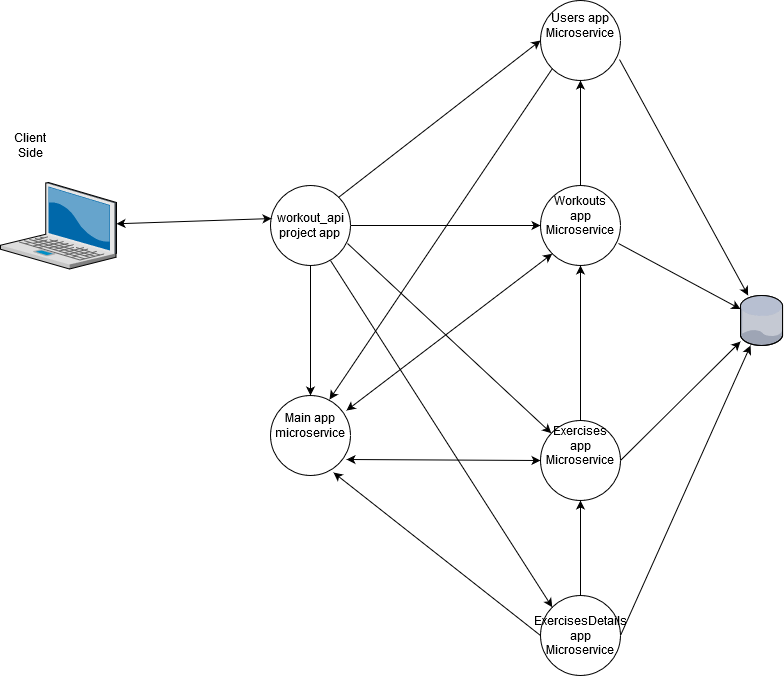

The diagram above was exported from draw.io. Its source (the exported page's mxGraphModel, read from the mxfile embedded in the PNG):
<mxGraphModel dx="1662" dy="791" grid="1" gridSize="10" guides="1" tooltips="1" connect="1" arrows="1" fold="1" page="1" pageScale="1" pageWidth="827" pageHeight="1169" background="#ffffff" math="0" shadow="0">
  <root>
    <mxCell id="0" />
    <mxCell id="1" parent="0" />
    <mxCell id="QUCIuXMah2Ur7S2yWv2o-173" value="" style="verticalLabelPosition=bottom;aspect=fixed;html=1;verticalAlign=top;strokeColor=none;align=center;outlineConnect=0;shape=mxgraph.citrix.database;" parent="1" vertex="1">
      <mxGeometry x="750" y="460" width="42.5" height="50" as="geometry" />
    </mxCell>
    <mxCell id="QUCIuXMah2Ur7S2yWv2o-175" value="" style="ellipse;whiteSpace=wrap;html=1;aspect=fixed;" parent="1" vertex="1">
      <mxGeometry x="550" y="350" width="80" height="80" as="geometry" />
    </mxCell>
    <mxCell id="QUCIuXMah2Ur7S2yWv2o-176" value="" style="ellipse;whiteSpace=wrap;html=1;aspect=fixed;" parent="1" vertex="1">
      <mxGeometry x="550" y="165" width="80" height="80" as="geometry" />
    </mxCell>
    <mxCell id="QUCIuXMah2Ur7S2yWv2o-177" value="" style="ellipse;whiteSpace=wrap;html=1;aspect=fixed;" parent="1" vertex="1">
      <mxGeometry x="550" y="585" width="80" height="80" as="geometry" />
    </mxCell>
    <mxCell id="QUCIuXMah2Ur7S2yWv2o-178" value="&lt;div&gt;Users app&lt;br&gt;&lt;/div&gt;&lt;div&gt;Microservice&lt;/div&gt;" style="text;html=1;strokeColor=none;fillColor=none;align=center;verticalAlign=middle;whiteSpace=wrap;rounded=0;" parent="1" vertex="1">
      <mxGeometry x="570" y="180" width="40" height="20" as="geometry" />
    </mxCell>
    <mxCell id="QUCIuXMah2Ur7S2yWv2o-179" value="Workouts app Microservice" style="text;html=1;strokeColor=none;fillColor=none;align=center;verticalAlign=middle;whiteSpace=wrap;rounded=0;" parent="1" vertex="1">
      <mxGeometry x="570" y="370" width="40" height="20" as="geometry" />
    </mxCell>
    <mxCell id="QUCIuXMah2Ur7S2yWv2o-180" value="&lt;div&gt;Exercises app Microservice&lt;/div&gt;" style="text;html=1;strokeColor=none;fillColor=none;align=center;verticalAlign=middle;whiteSpace=wrap;rounded=0;" parent="1" vertex="1">
      <mxGeometry x="570" y="600" width="40" height="20" as="geometry" />
    </mxCell>
    <mxCell id="QUCIuXMah2Ur7S2yWv2o-181" value="" style="ellipse;whiteSpace=wrap;html=1;aspect=fixed;" parent="1" vertex="1">
      <mxGeometry x="550" y="760" width="80" height="80" as="geometry" />
    </mxCell>
    <mxCell id="QUCIuXMah2Ur7S2yWv2o-182" value="&lt;div&gt;ExercisesDetails app&lt;/div&gt;&lt;div&gt;Microservice&lt;br&gt;&lt;/div&gt;" style="text;html=1;strokeColor=none;fillColor=none;align=center;verticalAlign=middle;whiteSpace=wrap;rounded=0;" parent="1" vertex="1">
      <mxGeometry x="570" y="790" width="40" height="20" as="geometry" />
    </mxCell>
    <mxCell id="QUCIuXMah2Ur7S2yWv2o-184" value="" style="ellipse;whiteSpace=wrap;html=1;aspect=fixed;" parent="1" vertex="1">
      <mxGeometry x="280" y="560" width="80" height="80" as="geometry" />
    </mxCell>
    <mxCell id="QUCIuXMah2Ur7S2yWv2o-185" value="Main app microservice" style="text;html=1;strokeColor=none;fillColor=none;align=center;verticalAlign=middle;whiteSpace=wrap;rounded=0;" parent="1" vertex="1">
      <mxGeometry x="300" y="580" width="40" height="20" as="geometry" />
    </mxCell>
    <mxCell id="QUCIuXMah2Ur7S2yWv2o-186" value="" style="ellipse;whiteSpace=wrap;html=1;aspect=fixed;" parent="1" vertex="1">
      <mxGeometry x="280" y="350" width="80" height="80" as="geometry" />
    </mxCell>
    <mxCell id="QUCIuXMah2Ur7S2yWv2o-187" value="&lt;div&gt;workout_api&lt;/div&gt;&lt;div&gt;project app&lt;br&gt;&lt;/div&gt;" style="text;html=1;strokeColor=none;fillColor=none;align=center;verticalAlign=middle;whiteSpace=wrap;rounded=0;" parent="1" vertex="1">
      <mxGeometry x="300" y="380" width="40" height="20" as="geometry" />
    </mxCell>
    <mxCell id="QUCIuXMah2Ur7S2yWv2o-201" value="" style="endArrow=classic;startArrow=classic;html=1;exitX=0.95;exitY=0.8;exitDx=0;exitDy=0;exitPerimeter=0;entryX=0;entryY=0.5;entryDx=0;entryDy=0;" parent="1" source="QUCIuXMah2Ur7S2yWv2o-184" target="QUCIuXMah2Ur7S2yWv2o-177" edge="1">
      <mxGeometry width="50" height="50" relative="1" as="geometry">
        <mxPoint x="430" y="650" as="sourcePoint" />
        <mxPoint x="480" y="600" as="targetPoint" />
      </mxGeometry>
    </mxCell>
    <mxCell id="QUCIuXMah2Ur7S2yWv2o-202" value="" style="endArrow=classic;startArrow=classic;html=1;exitX=0.95;exitY=0.188;exitDx=0;exitDy=0;exitPerimeter=0;entryX=0;entryY=1;entryDx=0;entryDy=0;" parent="1" source="QUCIuXMah2Ur7S2yWv2o-184" target="QUCIuXMah2Ur7S2yWv2o-175" edge="1">
      <mxGeometry width="50" height="50" relative="1" as="geometry">
        <mxPoint x="470" y="510" as="sourcePoint" />
        <mxPoint x="520" y="460" as="targetPoint" />
      </mxGeometry>
    </mxCell>
    <mxCell id="QUCIuXMah2Ur7S2yWv2o-203" value="" style="endArrow=classic;html=1;exitX=0;exitY=1;exitDx=0;exitDy=0;entryX=0.738;entryY=0.05;entryDx=0;entryDy=0;entryPerimeter=0;" parent="1" source="QUCIuXMah2Ur7S2yWv2o-176" target="QUCIuXMah2Ur7S2yWv2o-184" edge="1">
      <mxGeometry width="50" height="50" relative="1" as="geometry">
        <mxPoint x="350" y="540" as="sourcePoint" />
        <mxPoint x="480" y="320" as="targetPoint" />
      </mxGeometry>
    </mxCell>
    <mxCell id="QUCIuXMah2Ur7S2yWv2o-204" value="" style="verticalLabelPosition=bottom;aspect=fixed;html=1;verticalAlign=top;strokeColor=none;align=center;outlineConnect=0;shape=mxgraph.citrix.laptop_2;" parent="1" vertex="1">
      <mxGeometry x="10" y="347" width="116" height="86.5" as="geometry" />
    </mxCell>
    <mxCell id="QUCIuXMah2Ur7S2yWv2o-205" value="" style="endArrow=classic;startArrow=classic;html=1;entryX=0.013;entryY=0.413;entryDx=0;entryDy=0;entryPerimeter=0;" parent="1" source="QUCIuXMah2Ur7S2yWv2o-204" target="QUCIuXMah2Ur7S2yWv2o-186" edge="1">
      <mxGeometry width="50" height="50" relative="1" as="geometry">
        <mxPoint x="190" y="420" as="sourcePoint" />
        <mxPoint x="240" y="370" as="targetPoint" />
      </mxGeometry>
    </mxCell>
    <mxCell id="QUCIuXMah2Ur7S2yWv2o-206" value="&lt;div&gt;Client Side&lt;/div&gt;" style="text;html=1;strokeColor=none;fillColor=none;align=center;verticalAlign=middle;whiteSpace=wrap;rounded=0;" parent="1" vertex="1">
      <mxGeometry x="20" y="300" width="40" height="20" as="geometry" />
    </mxCell>
    <mxCell id="nOZ4gau_kVrCUVXsm15v-1" value="" style="endArrow=classic;html=1;exitX=0.5;exitY=0;exitDx=0;exitDy=0;entryX=0.5;entryY=1;entryDx=0;entryDy=0;" edge="1" parent="1" source="QUCIuXMah2Ur7S2yWv2o-181" target="QUCIuXMah2Ur7S2yWv2o-177">
      <mxGeometry width="50" height="50" relative="1" as="geometry">
        <mxPoint x="600" y="730" as="sourcePoint" />
        <mxPoint x="630" y="700" as="targetPoint" />
      </mxGeometry>
    </mxCell>
    <mxCell id="nOZ4gau_kVrCUVXsm15v-2" value="" style="endArrow=classic;html=1;exitX=0.975;exitY=0.725;exitDx=0;exitDy=0;exitPerimeter=0;" edge="1" parent="1" source="QUCIuXMah2Ur7S2yWv2o-175" target="QUCIuXMah2Ur7S2yWv2o-173">
      <mxGeometry width="50" height="50" relative="1" as="geometry">
        <mxPoint x="700" y="440" as="sourcePoint" />
        <mxPoint x="750" y="390" as="targetPoint" />
      </mxGeometry>
    </mxCell>
    <mxCell id="nOZ4gau_kVrCUVXsm15v-3" value="" style="endArrow=classic;html=1;exitX=0.988;exitY=0.738;exitDx=0;exitDy=0;exitPerimeter=0;" edge="1" parent="1" source="QUCIuXMah2Ur7S2yWv2o-176" target="QUCIuXMah2Ur7S2yWv2o-173">
      <mxGeometry width="50" height="50" relative="1" as="geometry">
        <mxPoint x="690" y="320" as="sourcePoint" />
        <mxPoint x="740" y="270" as="targetPoint" />
      </mxGeometry>
    </mxCell>
    <mxCell id="nOZ4gau_kVrCUVXsm15v-4" value="" style="endArrow=classic;html=1;exitX=1;exitY=0.5;exitDx=0;exitDy=0;" edge="1" parent="1" source="QUCIuXMah2Ur7S2yWv2o-177" target="QUCIuXMah2Ur7S2yWv2o-173">
      <mxGeometry width="50" height="50" relative="1" as="geometry">
        <mxPoint x="690" y="630" as="sourcePoint" />
        <mxPoint x="740" y="580" as="targetPoint" />
      </mxGeometry>
    </mxCell>
    <mxCell id="nOZ4gau_kVrCUVXsm15v-5" value="" style="endArrow=classic;html=1;exitX=1;exitY=0.5;exitDx=0;exitDy=0;" edge="1" parent="1" source="QUCIuXMah2Ur7S2yWv2o-181" target="QUCIuXMah2Ur7S2yWv2o-173">
      <mxGeometry width="50" height="50" relative="1" as="geometry">
        <mxPoint x="720" y="710" as="sourcePoint" />
        <mxPoint x="790" y="610" as="targetPoint" />
      </mxGeometry>
    </mxCell>
    <mxCell id="nOZ4gau_kVrCUVXsm15v-6" value="" style="endArrow=classic;html=1;exitX=0.5;exitY=1;exitDx=0;exitDy=0;entryX=0.5;entryY=0;entryDx=0;entryDy=0;" edge="1" parent="1" source="QUCIuXMah2Ur7S2yWv2o-186" target="QUCIuXMah2Ur7S2yWv2o-184">
      <mxGeometry width="50" height="50" relative="1" as="geometry">
        <mxPoint x="310" y="520" as="sourcePoint" />
        <mxPoint x="360" y="470" as="targetPoint" />
      </mxGeometry>
    </mxCell>
    <mxCell id="nOZ4gau_kVrCUVXsm15v-7" value="" style="endArrow=classic;html=1;exitX=1;exitY=0;exitDx=0;exitDy=0;entryX=0;entryY=0.5;entryDx=0;entryDy=0;" edge="1" parent="1" source="QUCIuXMah2Ur7S2yWv2o-186" target="QUCIuXMah2Ur7S2yWv2o-176">
      <mxGeometry width="50" height="50" relative="1" as="geometry">
        <mxPoint x="400" y="370" as="sourcePoint" />
        <mxPoint x="450" y="320" as="targetPoint" />
      </mxGeometry>
    </mxCell>
    <mxCell id="nOZ4gau_kVrCUVXsm15v-8" value="" style="endArrow=classic;html=1;exitX=1;exitY=0.5;exitDx=0;exitDy=0;entryX=0;entryY=0.5;entryDx=0;entryDy=0;" edge="1" parent="1" source="QUCIuXMah2Ur7S2yWv2o-186" target="QUCIuXMah2Ur7S2yWv2o-175">
      <mxGeometry width="50" height="50" relative="1" as="geometry">
        <mxPoint x="390" y="400" as="sourcePoint" />
        <mxPoint x="440" y="350" as="targetPoint" />
      </mxGeometry>
    </mxCell>
    <mxCell id="nOZ4gau_kVrCUVXsm15v-9" value="" style="endArrow=classic;html=1;exitX=0.963;exitY=0.725;exitDx=0;exitDy=0;exitPerimeter=0;" edge="1" parent="1" source="QUCIuXMah2Ur7S2yWv2o-186" target="QUCIuXMah2Ur7S2yWv2o-177">
      <mxGeometry width="50" height="50" relative="1" as="geometry">
        <mxPoint x="440" y="480" as="sourcePoint" />
        <mxPoint x="490" y="430" as="targetPoint" />
      </mxGeometry>
    </mxCell>
    <mxCell id="nOZ4gau_kVrCUVXsm15v-10" value="" style="endArrow=classic;html=1;exitX=0.75;exitY=0.938;exitDx=0;exitDy=0;exitPerimeter=0;entryX=0;entryY=0;entryDx=0;entryDy=0;" edge="1" parent="1" source="QUCIuXMah2Ur7S2yWv2o-186" target="QUCIuXMah2Ur7S2yWv2o-181">
      <mxGeometry width="50" height="50" relative="1" as="geometry">
        <mxPoint x="480" y="700" as="sourcePoint" />
        <mxPoint x="530" y="650" as="targetPoint" />
      </mxGeometry>
    </mxCell>
    <mxCell id="nOZ4gau_kVrCUVXsm15v-11" value="" style="endArrow=classic;html=1;exitX=0.5;exitY=0;exitDx=0;exitDy=0;entryX=0.5;entryY=1;entryDx=0;entryDy=0;" edge="1" parent="1" source="QUCIuXMah2Ur7S2yWv2o-177" target="QUCIuXMah2Ur7S2yWv2o-175">
      <mxGeometry width="50" height="50" relative="1" as="geometry">
        <mxPoint x="590" y="550" as="sourcePoint" />
        <mxPoint x="640" y="500" as="targetPoint" />
      </mxGeometry>
    </mxCell>
    <mxCell id="nOZ4gau_kVrCUVXsm15v-12" value="" style="endArrow=classic;html=1;exitX=0.5;exitY=0;exitDx=0;exitDy=0;entryX=0.5;entryY=1;entryDx=0;entryDy=0;" edge="1" parent="1" source="QUCIuXMah2Ur7S2yWv2o-175" target="QUCIuXMah2Ur7S2yWv2o-176">
      <mxGeometry width="50" height="50" relative="1" as="geometry">
        <mxPoint x="600" y="320" as="sourcePoint" />
        <mxPoint x="650" y="270" as="targetPoint" />
      </mxGeometry>
    </mxCell>
    <mxCell id="nOZ4gau_kVrCUVXsm15v-13" value="" style="endArrow=classic;html=1;exitX=0;exitY=0.5;exitDx=0;exitDy=0;entryX=0.788;entryY=0.963;entryDx=0;entryDy=0;entryPerimeter=0;" edge="1" parent="1" source="QUCIuXMah2Ur7S2yWv2o-181" target="QUCIuXMah2Ur7S2yWv2o-184">
      <mxGeometry width="50" height="50" relative="1" as="geometry">
        <mxPoint x="380" y="720" as="sourcePoint" />
        <mxPoint x="337" y="630" as="targetPoint" />
      </mxGeometry>
    </mxCell>
  </root>
</mxGraphModel>